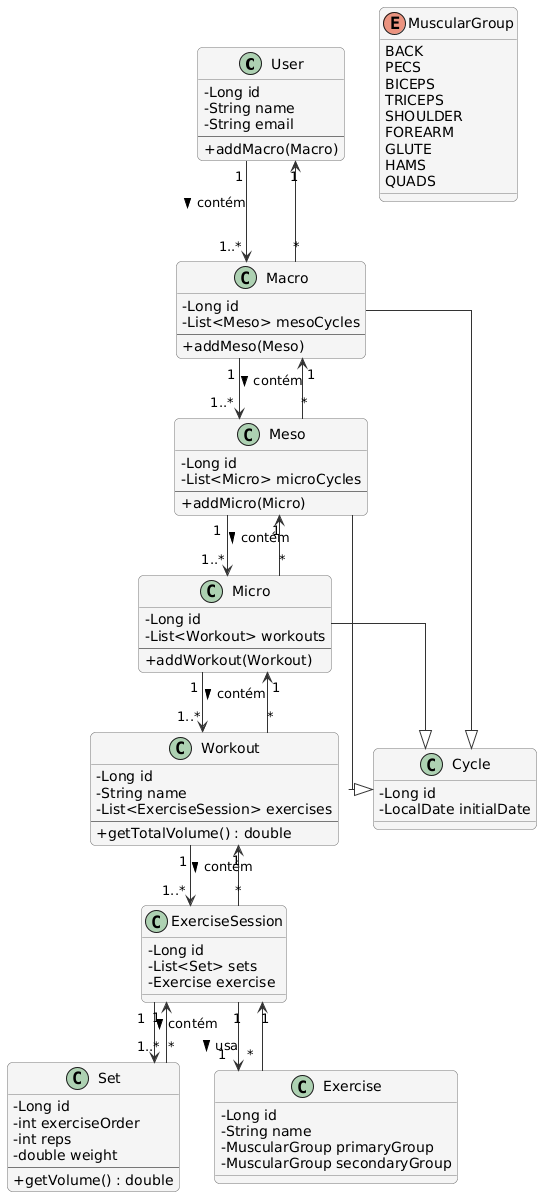

The diagram above was rendered by PlantUML. Its source (embedded in the PNG):
@startuml
' ===========================
' Configurações visuais
' ===========================
skinparam classAttributeIconSize 0
skinparam linetype ortho
skinparam shadowing false
skinparam roundcorner 10
skinparam ArrowColor #333333
skinparam classFontColor black
skinparam classBackgroundColor #f5f5f5
skinparam classBorderColor #777777
skinparam ArrowThickness 1

' ===========================
' Classes e heranças
' ===========================

class User {
  - Long id
  - String name
  - String email
  --
  + addMacro(Macro)
}

class Macro {
  - Long id
  - List<Meso> mesoCycles
  --
  + addMeso(Meso)
}

class Meso {
  - Long id
  - List<Micro> microCycles
  --
  + addMicro(Micro)
}

class Micro {
  - Long id
  - List<Workout> workouts
  --
  + addWorkout(Workout)
}

class Workout {
  - Long id
  - String name
  - List<ExerciseSession> exercises
  --
  + getTotalVolume() : double
}

class ExerciseSession {
  - Long id
  - List<Set> sets
  - Exercise exercise
}

class Set {
  - Long id
  - int exerciseOrder
  - int reps
  - double weight
  --
  + getVolume() : double
}

class Exercise {
  - Long id
  - String name
  - MuscularGroup primaryGroup
  - MuscularGroup secondaryGroup
}

class Cycle {
  - Long id
  - LocalDate initialDate
}

' ===========================
' Heranças
' ===========================
Macro --|> Cycle
Meso --|> Cycle
Micro --|> Cycle

' ===========================
' Relacionamentos
' ===========================

User "1" --> "1..*" Macro : contém >
Macro "1" --> "1..*" Meso : contém >
Meso "1" --> "1..*" Micro : contém >
Micro "1" --> "1..*" Workout : contém >
Workout "1" --> "1..*" ExerciseSession : contém >
ExerciseSession "1" --> "1..*" Set : contém >
ExerciseSession "1" --> "1" Exercise : usa >

' Relações inversas (ManyToOne)
Macro "*" --> "1" User
Meso "*" --> "1" Macro
Micro "*" --> "1" Meso
Workout "*" --> "1" Micro
ExerciseSession "*" --> "1" Workout
Set "*" --> "1" ExerciseSession
Exercise "*" --> "1" ExerciseSession

' ===========================
' Enum
' ===========================
enum MuscularGroup {
	BACK
	PECS
	BICEPS
	TRICEPS
	SHOULDER
	FOREARM
	GLUTE
	HAMS
	QUADS
}
@enduml